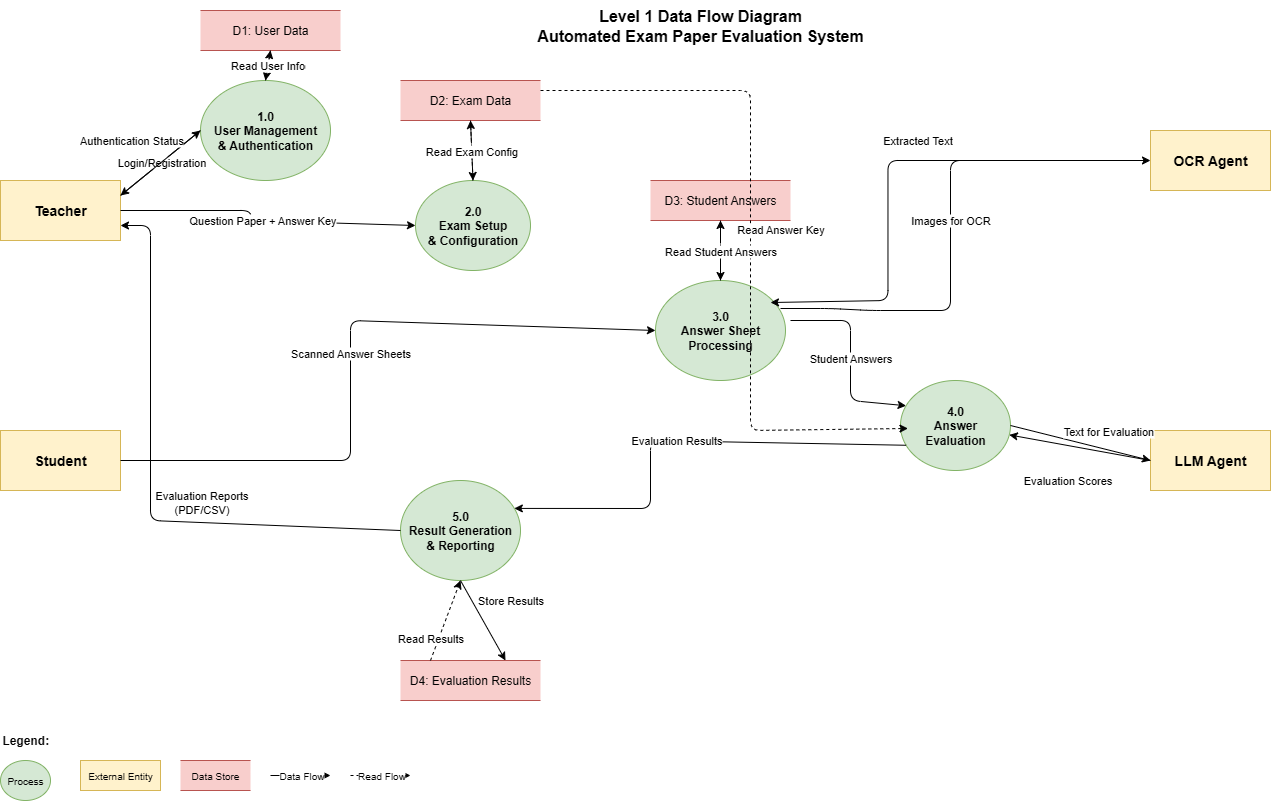

The diagram above was exported from draw.io. Its source (the exported page's mxGraphModel, read from the mxfile embedded in the PNG):
<mxGraphModel dx="1538" dy="1023" grid="1" gridSize="10" guides="1" tooltips="1" connect="1" arrows="1" fold="1" page="1" pageScale="1" pageWidth="1400" pageHeight="900" math="0" shadow="0">
  <root>
    <mxCell id="0" />
    <mxCell id="1" parent="0" />
    <mxCell id="teacher-entity" value="Teacher" style="rounded=1;whiteSpace=wrap;html=1;fontSize=14;fontStyle=1;fillColor=#fff2cc;strokeColor=#d6b656;arcSize=0;" parent="1" vertex="1">
      <mxGeometry x="50" y="200" width="120" height="60" as="geometry" />
    </mxCell>
    <mxCell id="student-entity" value="Student" style="rounded=1;whiteSpace=wrap;html=1;fontSize=14;fontStyle=1;fillColor=#fff2cc;strokeColor=#d6b656;arcSize=0;" parent="1" vertex="1">
      <mxGeometry x="50" y="450" width="120" height="60" as="geometry" />
    </mxCell>
    <mxCell id="ocr-service" value="OCR Agent" style="rounded=1;whiteSpace=wrap;html=1;fontSize=14;fontStyle=1;fillColor=#fff2cc;strokeColor=#d6b656;arcSize=0;" parent="1" vertex="1">
      <mxGeometry x="1200" y="150" width="120" height="60" as="geometry" />
    </mxCell>
    <mxCell id="llm-service" value="LLM Agent" style="rounded=1;whiteSpace=wrap;html=1;fontSize=14;fontStyle=1;fillColor=#fff2cc;strokeColor=#d6b656;arcSize=0;" parent="1" vertex="1">
      <mxGeometry x="1200" y="450" width="120" height="60" as="geometry" />
    </mxCell>
    <mxCell id="process1" value="1.0&#10;User Management&#10;&amp; Authentication" style="ellipse;whiteSpace=wrap;html=1;fontSize=12;fontStyle=1;fillColor=#d5e8d4;strokeColor=#82b366;" parent="1" vertex="1">
      <mxGeometry x="250" y="100" width="130" height="100" as="geometry" />
    </mxCell>
    <mxCell id="process2" value="2.0&#10;Exam Setup&#10;&amp; Configuration" style="ellipse;whiteSpace=wrap;html=1;fontSize=12;fontStyle=1;fillColor=#d5e8d4;strokeColor=#82b366;" parent="1" vertex="1">
      <mxGeometry x="465" y="200" width="115" height="90" as="geometry" />
    </mxCell>
    <mxCell id="process3" value="3.0&#10;Answer Sheet&#10;Processing" style="ellipse;whiteSpace=wrap;html=1;fontSize=12;fontStyle=1;fillColor=#d5e8d4;strokeColor=#82b366;" parent="1" vertex="1">
      <mxGeometry x="705" y="300" width="130" height="100" as="geometry" />
    </mxCell>
    <mxCell id="process4" value="4.0&#10;Answer&#10;Evaluation" style="ellipse;whiteSpace=wrap;html=1;fontSize=12;fontStyle=1;fillColor=#d5e8d4;strokeColor=#82b366;" parent="1" vertex="1">
      <mxGeometry x="950" y="400" width="110" height="90" as="geometry" />
    </mxCell>
    <mxCell id="process5" value="5.0&#10;Result Generation&#10;&amp; Reporting" style="ellipse;whiteSpace=wrap;html=1;fontSize=12;fontStyle=1;fillColor=#d5e8d4;strokeColor=#82b366;" parent="1" vertex="1">
      <mxGeometry x="450" y="500" width="120" height="100" as="geometry" />
    </mxCell>
    <mxCell id="user-data-store" value="D1: User Data" style="shape=partialRectangle;whiteSpace=wrap;html=1;left=0;right=0;fillColor=#f8cecc;strokeColor=#b85450;fontSize=12;" parent="1" vertex="1">
      <mxGeometry x="250" y="30" width="140" height="40" as="geometry" />
    </mxCell>
    <mxCell id="exam-data-store" value="D2: Exam Data" style="shape=partialRectangle;whiteSpace=wrap;html=1;left=0;right=0;fillColor=#f8cecc;strokeColor=#b85450;fontSize=12;" parent="1" vertex="1">
      <mxGeometry x="450" y="100" width="140" height="40" as="geometry" />
    </mxCell>
    <mxCell id="student-answers-store" value="D3: Student Answers" style="shape=partialRectangle;whiteSpace=wrap;html=1;left=0;right=0;fillColor=#f8cecc;strokeColor=#b85450;fontSize=12;" parent="1" vertex="1">
      <mxGeometry x="700" y="200" width="140" height="40" as="geometry" />
    </mxCell>
    <mxCell id="evaluation-results-store" value="D4: Evaluation Results" style="shape=partialRectangle;whiteSpace=wrap;html=1;left=0;right=0;fillColor=#f8cecc;strokeColor=#b85450;fontSize=12;" parent="1" vertex="1">
      <mxGeometry x="450" y="680" width="140" height="40" as="geometry" />
    </mxCell>
    <mxCell id="flow1" value="Login/Registration" style="endArrow=classic;html=1;fontSize=11;exitX=1;exitY=0.25;exitDx=0;exitDy=0;entryX=0;entryY=0.5;entryDx=0;entryDy=0;" parent="1" source="teacher-entity" target="process1" edge="1">
      <mxGeometry width="50" height="50" relative="1" as="geometry">
        <mxPoint x="200" y="300" as="sourcePoint" />
        <mxPoint x="250" y="250" as="targetPoint" />
      </mxGeometry>
    </mxCell>
    <mxCell id="flow2" value="Authentication Status" style="endArrow=classic;html=1;fontSize=11;exitX=0;exitY=0.5;exitDx=0;exitDy=0;entryX=1;entryY=0.25;entryDx=0;entryDy=0;" parent="1" source="process1" target="teacher-entity" edge="1">
      <mxGeometry x="0.1765" y="-36" width="50" height="50" relative="1" as="geometry">
        <mxPoint x="250" y="140" as="sourcePoint" />
        <mxPoint x="170" y="215" as="targetPoint" />
        <mxPoint as="offset" />
      </mxGeometry>
    </mxCell>
    <mxCell id="flow3" value="Store User Info" style="endArrow=classic;html=1;fontSize=11;exitX=0.5;exitY=0;exitDx=0;exitDy=0;entryX=0.5;entryY=1;entryDx=0;entryDy=0;" parent="1" source="process1" target="user-data-store" edge="1">
      <mxGeometry width="50" height="50" relative="1" as="geometry">
        <mxPoint x="320" y="100" as="sourcePoint" />
        <mxPoint x="320" y="70" as="targetPoint" />
      </mxGeometry>
    </mxCell>
    <mxCell id="flow4" value="Read User Info" style="endArrow=classic;html=1;fontSize=11;exitX=0.5;exitY=1;exitDx=0;exitDy=0;entryX=0.5;entryY=0;entryDx=0;entryDy=0;dashed=1;" parent="1" source="user-data-store" target="process1" edge="1">
      <mxGeometry width="50" height="50" relative="1" as="geometry">
        <mxPoint x="320" y="70" as="sourcePoint" />
        <mxPoint x="320" y="100" as="targetPoint" />
      </mxGeometry>
    </mxCell>
    <mxCell id="flow5" value="Question Paper + Answer Key" style="endArrow=classic;html=1;fontSize=11;exitX=1;exitY=0.5;exitDx=0;exitDy=0;entryX=0;entryY=0.5;entryDx=0;entryDy=0;" parent="1" source="teacher-entity" target="process2" edge="1">
      <mxGeometry width="50" height="50" relative="1" as="geometry">
        <mxPoint x="170" y="230" as="sourcePoint" />
        <mxPoint x="450" y="240" as="targetPoint" />
        <Array as="points">
          <mxPoint x="300" y="230" />
          <mxPoint x="300" y="240" />
        </Array>
      </mxGeometry>
    </mxCell>
    <mxCell id="flow6" value="Store Exam Config" style="endArrow=classic;html=1;fontSize=11;exitX=0.5;exitY=0;exitDx=0;exitDy=0;entryX=0.5;entryY=1;entryDx=0;entryDy=0;" parent="1" source="process2" target="exam-data-store" edge="1">
      <mxGeometry width="50" height="50" relative="1" as="geometry">
        <mxPoint x="520" y="200" as="sourcePoint" />
        <mxPoint x="520" y="140" as="targetPoint" />
      </mxGeometry>
    </mxCell>
    <mxCell id="flow7" value="Read Exam Config" style="endArrow=classic;html=1;fontSize=11;exitX=0.5;exitY=1;exitDx=0;exitDy=0;entryX=0.5;entryY=0;entryDx=0;entryDy=0;dashed=1;" parent="1" source="exam-data-store" target="process2" edge="1">
      <mxGeometry width="50" height="50" relative="1" as="geometry">
        <mxPoint x="520" y="140" as="sourcePoint" />
        <mxPoint x="520" y="200" as="targetPoint" />
      </mxGeometry>
    </mxCell>
    <mxCell id="flow8" value="Scanned Answer Sheets" style="endArrow=classic;html=1;fontSize=11;exitX=1;exitY=0.5;exitDx=0;exitDy=0;entryX=0;entryY=0.5;entryDx=0;entryDy=0;" parent="1" source="student-entity" target="process3" edge="1">
      <mxGeometry width="50" height="50" relative="1" as="geometry">
        <mxPoint x="170" y="480" as="sourcePoint" />
        <mxPoint x="700" y="340" as="targetPoint" />
        <Array as="points">
          <mxPoint x="400" y="480" />
          <mxPoint x="400" y="340" />
        </Array>
      </mxGeometry>
    </mxCell>
    <mxCell id="flow9" value="Images for OCR" style="endArrow=classic;html=1;fontSize=11;entryX=0;entryY=0.5;entryDx=0;entryDy=0;" parent="1" target="ocr-service" edge="1">
      <mxGeometry width="50" height="50" relative="1" as="geometry">
        <mxPoint x="830" y="328" as="sourcePoint" />
        <mxPoint x="1200" y="180" as="targetPoint" />
        <Array as="points">
          <mxPoint x="880" y="328" />
          <mxPoint x="920" y="330" />
          <mxPoint x="1000" y="330" />
          <mxPoint x="1000" y="180" />
        </Array>
      </mxGeometry>
    </mxCell>
    <mxCell id="flow10" value="Extracted Text" style="endArrow=classic;html=1;fontSize=11;exitX=0;exitY=0.5;exitDx=0;exitDy=0;entryX=1;entryY=0.25;entryDx=0;entryDy=0;" parent="1" edge="1">
      <mxGeometry x="-0.133" y="-20" width="50" height="50" relative="1" as="geometry">
        <mxPoint x="1187.47" y="180" as="sourcePoint" />
        <mxPoint x="820.0015437734664" y="322.02218116512836" as="targetPoint" />
        <Array as="points">
          <mxPoint x="937.47" y="180" />
          <mxPoint x="937.47" y="320" />
        </Array>
        <mxPoint as="offset" />
      </mxGeometry>
    </mxCell>
    <mxCell id="flow11" value="Store OCR Text" style="endArrow=classic;html=1;fontSize=11;exitX=0.5;exitY=0;exitDx=0;exitDy=0;entryX=0.5;entryY=1;entryDx=0;entryDy=0;" parent="1" source="process3" target="student-answers-store" edge="1">
      <mxGeometry width="50" height="50" relative="1" as="geometry">
        <mxPoint x="770" y="300" as="sourcePoint" />
        <mxPoint x="770" y="240" as="targetPoint" />
      </mxGeometry>
    </mxCell>
    <mxCell id="flow12" value="Student Answers" style="endArrow=classic;html=1;fontSize=11;entryX=0;entryY=0.25;entryDx=0;entryDy=0;" parent="1" target="process4" edge="1">
      <mxGeometry width="50" height="50" relative="1" as="geometry">
        <mxPoint x="840" y="340" as="sourcePoint" />
        <mxPoint x="950" y="420" as="targetPoint" />
        <Array as="points">
          <mxPoint x="900" y="340" />
          <mxPoint x="900" y="420" />
        </Array>
      </mxGeometry>
    </mxCell>
    <mxCell id="flow13" value="Text for Evaluation" style="endArrow=classic;html=1;fontSize=11;exitX=1;exitY=0.5;exitDx=0;exitDy=0;entryX=0;entryY=0.5;entryDx=0;entryDy=0;" parent="1" source="process4" target="llm-service" edge="1">
      <mxGeometry x="0.3431" y="18" width="50" height="50" relative="1" as="geometry">
        <mxPoint x="1090" y="440" as="sourcePoint" />
        <mxPoint x="1200" y="480" as="targetPoint" />
        <mxPoint as="offset" />
      </mxGeometry>
    </mxCell>
    <mxCell id="flow14" value="Evaluation Scores" style="endArrow=classic;html=1;fontSize=11;exitX=0;exitY=0.5;exitDx=0;exitDy=0;entryX=1;exitY=0.5;entryDx=0;entryDy=0;" parent="1" source="llm-service" target="process4" edge="1">
      <mxGeometry x="0.0887" y="35" width="50" height="50" relative="1" as="geometry">
        <mxPoint x="1200" y="480" as="sourcePoint" />
        <mxPoint x="1090" y="440" as="targetPoint" />
        <mxPoint as="offset" />
      </mxGeometry>
    </mxCell>
    <mxCell id="flow15" value="Read Answer Key" style="endArrow=classic;html=1;fontSize=11;exitX=1;exitY=0.5;exitDx=0;exitDy=0;entryX=0;entryY=0.75;entryDx=0;entryDy=0;dashed=1;" parent="1" edge="1">
      <mxGeometry x="-0.0106" y="30" width="50" height="50" relative="1" as="geometry">
        <mxPoint x="590" y="110" as="sourcePoint" />
        <mxPoint x="957.4684562265268" y="447.9778188348736" as="targetPoint" />
        <Array as="points">
          <mxPoint x="800" y="110" />
          <mxPoint x="800" y="450" />
        </Array>
        <mxPoint as="offset" />
      </mxGeometry>
    </mxCell>
    <mxCell id="flow16" value="Evaluation Results" style="endArrow=classic;html=1;fontSize=11;exitX=0;exitY=0.75;exitDx=0;exitDy=0;entryX=1;entryY=0.25;entryDx=0;entryDy=0;" parent="1" source="process4" target="process5" edge="1">
      <mxGeometry width="50" height="50" relative="1" as="geometry">
        <mxPoint x="950" y="460" as="sourcePoint" />
        <mxPoint x="590" y="520" as="targetPoint" />
        <Array as="points">
          <mxPoint x="700" y="460" />
          <mxPoint x="700" y="528" />
        </Array>
      </mxGeometry>
    </mxCell>
    <mxCell id="flow17" value="Store Results" style="endArrow=classic;html=1;fontSize=11;exitX=0.5;exitY=1;exitDx=0;exitDy=0;entryX=0.75;entryY=0;entryDx=0;entryDy=0;" parent="1" source="process5" target="evaluation-results-store" edge="1">
      <mxGeometry x="-0.0861" y="34" width="50" height="50" relative="1" as="geometry">
        <mxPoint x="520" y="580" as="sourcePoint" />
        <mxPoint x="520" y="650" as="targetPoint" />
        <mxPoint as="offset" />
      </mxGeometry>
    </mxCell>
    <mxCell id="flow18" value="Read Results" style="endArrow=classic;html=1;fontSize=11;entryX=0.5;entryY=1;entryDx=0;entryDy=0;dashed=1;" parent="1" target="process5" edge="1">
      <mxGeometry x="-0.5385" y="8" width="50" height="50" relative="1" as="geometry">
        <mxPoint x="480" y="680" as="sourcePoint" />
        <mxPoint x="520" y="580" as="targetPoint" />
        <mxPoint as="offset" />
      </mxGeometry>
    </mxCell>
    <mxCell id="flow19" value="Evaluation Reports&#10;(PDF/CSV)" style="endArrow=classic;html=1;fontSize=11;exitX=0;exitY=0.5;exitDx=0;exitDy=0;entryX=1;entryY=0.75;entryDx=0;entryDy=0;" parent="1" source="process5" target="teacher-entity" edge="1">
      <mxGeometry x="-0.3043" y="-20" width="50" height="50" relative="1" as="geometry">
        <mxPoint x="450" y="540" as="sourcePoint" />
        <mxPoint x="170" y="245" as="targetPoint" />
        <Array as="points">
          <mxPoint x="200" y="540" />
          <mxPoint x="200" y="245" />
        </Array>
        <mxPoint as="offset" />
      </mxGeometry>
    </mxCell>
    <mxCell id="flow20" value="Read Student Answers" style="endArrow=classic;html=1;fontSize=11;exitX=0.5;exitY=1;exitDx=0;exitDy=0;entryX=0.5;entryY=0;entryDx=0;entryDy=0;dashed=1;" parent="1" source="student-answers-store" target="process3" edge="1">
      <mxGeometry width="50" height="50" relative="1" as="geometry">
        <mxPoint x="770" y="240" as="sourcePoint" />
        <mxPoint x="770" y="300" as="targetPoint" />
      </mxGeometry>
    </mxCell>
    <mxCell id="title" value="Level 1 Data Flow Diagram&#10;Automated Exam Paper Evaluation System" style="text;html=1;strokeColor=none;fillColor=none;align=center;verticalAlign=middle;whiteSpace=wrap;rounded=0;fontSize=16;fontStyle=1;" parent="1" vertex="1">
      <mxGeometry x="550" y="20" width="400" height="50" as="geometry" />
    </mxCell>
    <mxCell id="legend-title" value="Legend:" style="text;html=1;strokeColor=none;fillColor=none;align=left;verticalAlign=middle;whiteSpace=wrap;rounded=0;fontSize=12;fontStyle=1;" parent="1" vertex="1">
      <mxGeometry x="50" y="750" width="60" height="20" as="geometry" />
    </mxCell>
    <mxCell id="legend-process" value="Process" style="ellipse;whiteSpace=wrap;html=1;fontSize=10;fillColor=#d5e8d4;strokeColor=#82b366;" parent="1" vertex="1">
      <mxGeometry x="50" y="780" width="50" height="40" as="geometry" />
    </mxCell>
    <mxCell id="legend-entity" value="External Entity" style="rounded=1;whiteSpace=wrap;html=1;fontSize=10;fillColor=#fff2cc;strokeColor=#d6b656;arcSize=0;" parent="1" vertex="1">
      <mxGeometry x="130" y="780" width="80" height="30" as="geometry" />
    </mxCell>
    <mxCell id="legend-datastore" value="Data Store" style="shape=partialRectangle;whiteSpace=wrap;html=1;left=0;right=0;fillColor=#f8cecc;strokeColor=#b85450;fontSize=10;" parent="1" vertex="1">
      <mxGeometry x="230" y="780" width="70" height="30" as="geometry" />
    </mxCell>
    <mxCell id="legend-flow" value="Data Flow" style="endArrow=classic;html=1;fontSize=10;" parent="1" edge="1">
      <mxGeometry width="50" height="50" relative="1" as="geometry">
        <mxPoint x="320" y="795" as="sourcePoint" />
        <mxPoint x="380" y="795" as="targetPoint" />
      </mxGeometry>
    </mxCell>
    <mxCell id="legend-read" value="Read Flow" style="endArrow=classic;html=1;fontSize=10;dashed=1;" parent="1" edge="1">
      <mxGeometry width="50" height="50" relative="1" as="geometry">
        <mxPoint x="400" y="795" as="sourcePoint" />
        <mxPoint x="460" y="795" as="targetPoint" />
      </mxGeometry>
    </mxCell>
  </root>
</mxGraphModel>